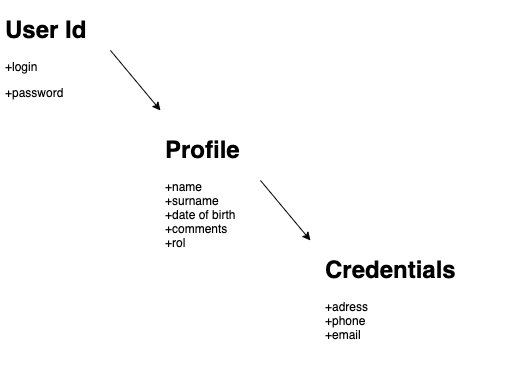

The diagram above was exported from draw.io. Its source (the exported page's mxGraphModel, read from the mxfile embedded in the PNG):
<mxGraphModel dx="1310" dy="750" grid="1" gridSize="10" guides="1" tooltips="1" connect="1" arrows="1" fold="1" page="1" pageScale="1" pageWidth="827" pageHeight="1169" background="#FFFFFF" math="0" shadow="0">
  <root>
    <mxCell id="0" />
    <mxCell id="1" parent="0" />
    <mxCell id="PS7ftK45W8Lap25o29ej-3" value="&lt;h1&gt;User Id&lt;/h1&gt;&lt;p&gt;+login&lt;/p&gt;&lt;p&gt;&lt;span&gt;+password&lt;/span&gt;&lt;/p&gt;" style="text;html=1;strokeColor=none;fillColor=none;spacing=5;spacingTop=-20;whiteSpace=wrap;overflow=hidden;rounded=0;" vertex="1" parent="1">
      <mxGeometry x="40" y="40" width="190" height="120" as="geometry" />
    </mxCell>
    <mxCell id="PS7ftK45W8Lap25o29ej-4" value="&lt;h1&gt;Profile&lt;/h1&gt;&lt;div&gt;+name&lt;/div&gt;&lt;div&gt;+surname&lt;/div&gt;&lt;div&gt;+date of birth&lt;/div&gt;&lt;div&gt;+comments&lt;/div&gt;&lt;div&gt;+rol&lt;/div&gt;" style="text;html=1;strokeColor=none;fillColor=none;spacing=5;spacingTop=-20;whiteSpace=wrap;overflow=hidden;rounded=0;" vertex="1" parent="1">
      <mxGeometry x="200" y="160" width="190" height="120" as="geometry" />
    </mxCell>
    <mxCell id="PS7ftK45W8Lap25o29ej-5" value="&lt;h1&gt;Credentials&lt;/h1&gt;&lt;div&gt;+adress&lt;/div&gt;&lt;div&gt;+phone&lt;/div&gt;&lt;div&gt;+email&lt;/div&gt;" style="text;html=1;strokeColor=none;fillColor=none;spacing=5;spacingTop=-20;whiteSpace=wrap;overflow=hidden;rounded=0;" vertex="1" parent="1">
      <mxGeometry x="360" y="280" width="190" height="120" as="geometry" />
    </mxCell>
    <mxCell id="PS7ftK45W8Lap25o29ej-6" value="" style="endArrow=classic;html=1;" edge="1" parent="1">
      <mxGeometry width="50" height="50" relative="1" as="geometry">
        <mxPoint x="150" y="80" as="sourcePoint" />
        <mxPoint x="200" y="140" as="targetPoint" />
      </mxGeometry>
    </mxCell>
    <mxCell id="PS7ftK45W8Lap25o29ej-7" value="" style="endArrow=classic;html=1;" edge="1" parent="1">
      <mxGeometry width="50" height="50" relative="1" as="geometry">
        <mxPoint x="300" y="210" as="sourcePoint" />
        <mxPoint x="350" y="270" as="targetPoint" />
      </mxGeometry>
    </mxCell>
  </root>
</mxGraphModel>